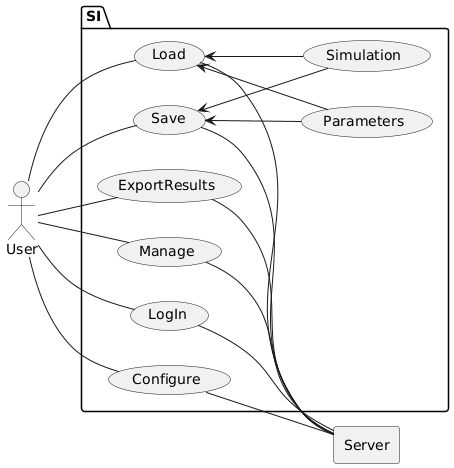

The diagram above was rendered by PlantUML. Its source (embedded in the PNG):
@startuml
left to right direction
rectangle "Server"
actor User 
package SI{
User --(Configure)
User --(LogIn) 
User --(Manage)
User --(Save)
 (Save)<-- (Parameters)
 (Save)<--(Simulation)
User --(Load)
 (Load)<-- (Parameters)
 (Load)<--(Simulation)
User --(ExportResults)
}
(Configure)  -- Server
(LogIn) -- Server
(Manage)-- Server
(Save)-- Server
(Load) -- Server
(ExportResults) -- Server
@enduml